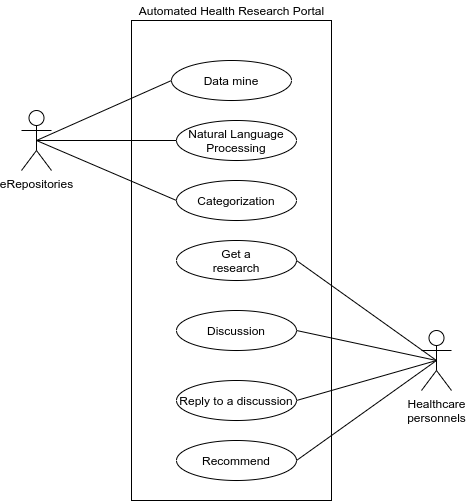

The diagram above was exported from draw.io. Its source (the exported page's mxGraphModel, read from the mxfile embedded in the PNG):
<mxGraphModel dx="868" dy="445" grid="1" gridSize="10" guides="1" tooltips="1" connect="1" arrows="1" fold="1" page="1" pageScale="1" pageWidth="850" pageHeight="1100" math="0" shadow="0">
  <root>
    <mxCell id="0" />
    <mxCell id="1" parent="0" />
    <mxCell id="-jw2o68VUmN5J8gSxbxl-2" value="" style="rounded=0;whiteSpace=wrap;html=1;" parent="1" vertex="1">
      <mxGeometry x="320" y="40" width="200" height="480" as="geometry" />
    </mxCell>
    <mxCell id="-jw2o68VUmN5J8gSxbxl-3" value="Data mine" style="ellipse;whiteSpace=wrap;html=1;" parent="1" vertex="1">
      <mxGeometry x="360" y="80" width="120" height="40" as="geometry" />
    </mxCell>
    <mxCell id="-jw2o68VUmN5J8gSxbxl-5" value="&lt;div&gt;Natural Language&lt;/div&gt;&lt;div&gt;Processing&lt;br&gt;&lt;/div&gt;" style="ellipse;whiteSpace=wrap;html=1;" parent="1" vertex="1">
      <mxGeometry x="365" y="140" width="120" height="40" as="geometry" />
    </mxCell>
    <mxCell id="-jw2o68VUmN5J8gSxbxl-6" value="Categorization" style="ellipse;whiteSpace=wrap;html=1;" parent="1" vertex="1">
      <mxGeometry x="365" y="200" width="120" height="40" as="geometry" />
    </mxCell>
    <mxCell id="-jw2o68VUmN5J8gSxbxl-7" value="eRepositories" style="shape=umlActor;verticalLabelPosition=bottom;labelBackgroundColor=#ffffff;verticalAlign=top;html=1;outlineConnect=0;" parent="1" vertex="1">
      <mxGeometry x="210" y="130" width="30" height="60" as="geometry" />
    </mxCell>
    <mxCell id="-jw2o68VUmN5J8gSxbxl-12" value="" style="endArrow=none;html=1;entryX=0;entryY=0.5;entryDx=0;entryDy=0;exitX=0.5;exitY=0.5;exitDx=0;exitDy=0;exitPerimeter=0;" parent="1" source="-jw2o68VUmN5J8gSxbxl-7" target="-jw2o68VUmN5J8gSxbxl-3" edge="1">
      <mxGeometry width="50" height="50" relative="1" as="geometry">
        <mxPoint x="280" y="200" as="sourcePoint" />
        <mxPoint x="470" y="95" as="targetPoint" />
      </mxGeometry>
    </mxCell>
    <mxCell id="-jw2o68VUmN5J8gSxbxl-13" value="" style="endArrow=none;html=1;entryX=0;entryY=0.5;entryDx=0;entryDy=0;exitX=0.5;exitY=0.5;exitDx=0;exitDy=0;exitPerimeter=0;" parent="1" source="-jw2o68VUmN5J8gSxbxl-7" target="-jw2o68VUmN5J8gSxbxl-5" edge="1">
      <mxGeometry width="50" height="50" relative="1" as="geometry">
        <mxPoint x="530" y="290" as="sourcePoint" />
        <mxPoint x="470" y="175" as="targetPoint" />
      </mxGeometry>
    </mxCell>
    <mxCell id="-jw2o68VUmN5J8gSxbxl-15" value="Automated Health Research Portal" style="text;html=1;align=center;verticalAlign=middle;resizable=0;points=[];autosize=1;" parent="1" vertex="1">
      <mxGeometry x="305" y="20" width="230" height="20" as="geometry" />
    </mxCell>
    <mxCell id="yBp9AcK5up3UBjmwb0Fa-2" value="" style="endArrow=none;html=1;entryX=0.5;entryY=0.5;entryDx=0;entryDy=0;entryPerimeter=0;exitX=0;exitY=0.5;exitDx=0;exitDy=0;" edge="1" parent="1" source="-jw2o68VUmN5J8gSxbxl-6" target="-jw2o68VUmN5J8gSxbxl-7">
      <mxGeometry width="50" height="50" relative="1" as="geometry">
        <mxPoint x="400" y="280" as="sourcePoint" />
        <mxPoint x="450" y="230" as="targetPoint" />
      </mxGeometry>
    </mxCell>
    <mxCell id="yBp9AcK5up3UBjmwb0Fa-3" value="Healthcare&lt;br&gt;personnels" style="shape=umlActor;verticalLabelPosition=bottom;labelBackgroundColor=#ffffff;verticalAlign=top;html=1;outlineConnect=0;" vertex="1" parent="1">
      <mxGeometry x="610" y="350" width="30" height="60" as="geometry" />
    </mxCell>
    <mxCell id="yBp9AcK5up3UBjmwb0Fa-6" value="Recommend" style="ellipse;whiteSpace=wrap;html=1;" vertex="1" parent="1">
      <mxGeometry x="365" y="460" width="120" height="40" as="geometry" />
    </mxCell>
    <mxCell id="yBp9AcK5up3UBjmwb0Fa-7" value="Reply to a discussion" style="ellipse;whiteSpace=wrap;html=1;" vertex="1" parent="1">
      <mxGeometry x="365" y="400" width="120" height="40" as="geometry" />
    </mxCell>
    <mxCell id="yBp9AcK5up3UBjmwb0Fa-8" value="Discussion" style="ellipse;whiteSpace=wrap;html=1;" vertex="1" parent="1">
      <mxGeometry x="365" y="330" width="120" height="40" as="geometry" />
    </mxCell>
    <mxCell id="yBp9AcK5up3UBjmwb0Fa-9" value="Get a&lt;br&gt;research" style="ellipse;whiteSpace=wrap;html=1;" vertex="1" parent="1">
      <mxGeometry x="365" y="260" width="120" height="40" as="geometry" />
    </mxCell>
    <mxCell id="yBp9AcK5up3UBjmwb0Fa-13" value="" style="endArrow=none;html=1;exitX=1;exitY=0.5;exitDx=0;exitDy=0;entryX=0.5;entryY=0.5;entryDx=0;entryDy=0;entryPerimeter=0;" edge="1" parent="1" source="yBp9AcK5up3UBjmwb0Fa-8" target="yBp9AcK5up3UBjmwb0Fa-3">
      <mxGeometry width="50" height="50" relative="1" as="geometry">
        <mxPoint x="660" y="230" as="sourcePoint" />
        <mxPoint x="710" y="180" as="targetPoint" />
      </mxGeometry>
    </mxCell>
    <mxCell id="yBp9AcK5up3UBjmwb0Fa-14" value="" style="endArrow=none;html=1;exitX=1;exitY=0.5;exitDx=0;exitDy=0;entryX=0.5;entryY=0.5;entryDx=0;entryDy=0;entryPerimeter=0;" edge="1" parent="1" source="yBp9AcK5up3UBjmwb0Fa-6" target="yBp9AcK5up3UBjmwb0Fa-3">
      <mxGeometry width="50" height="50" relative="1" as="geometry">
        <mxPoint x="710" y="310" as="sourcePoint" />
        <mxPoint x="760" y="260" as="targetPoint" />
      </mxGeometry>
    </mxCell>
    <mxCell id="yBp9AcK5up3UBjmwb0Fa-15" value="" style="endArrow=none;html=1;exitX=1;exitY=0.5;exitDx=0;exitDy=0;entryX=0.5;entryY=0.5;entryDx=0;entryDy=0;entryPerimeter=0;" edge="1" parent="1" source="yBp9AcK5up3UBjmwb0Fa-7" target="yBp9AcK5up3UBjmwb0Fa-3">
      <mxGeometry width="50" height="50" relative="1" as="geometry">
        <mxPoint x="750" y="200" as="sourcePoint" />
        <mxPoint x="800" y="150" as="targetPoint" />
      </mxGeometry>
    </mxCell>
    <mxCell id="yBp9AcK5up3UBjmwb0Fa-16" value="" style="endArrow=none;html=1;exitX=1;exitY=0.5;exitDx=0;exitDy=0;entryX=0.5;entryY=0.5;entryDx=0;entryDy=0;entryPerimeter=0;" edge="1" parent="1" source="yBp9AcK5up3UBjmwb0Fa-9" target="yBp9AcK5up3UBjmwb0Fa-3">
      <mxGeometry width="50" height="50" relative="1" as="geometry">
        <mxPoint x="600" y="180" as="sourcePoint" />
        <mxPoint x="650" y="130" as="targetPoint" />
      </mxGeometry>
    </mxCell>
  </root>
</mxGraphModel>